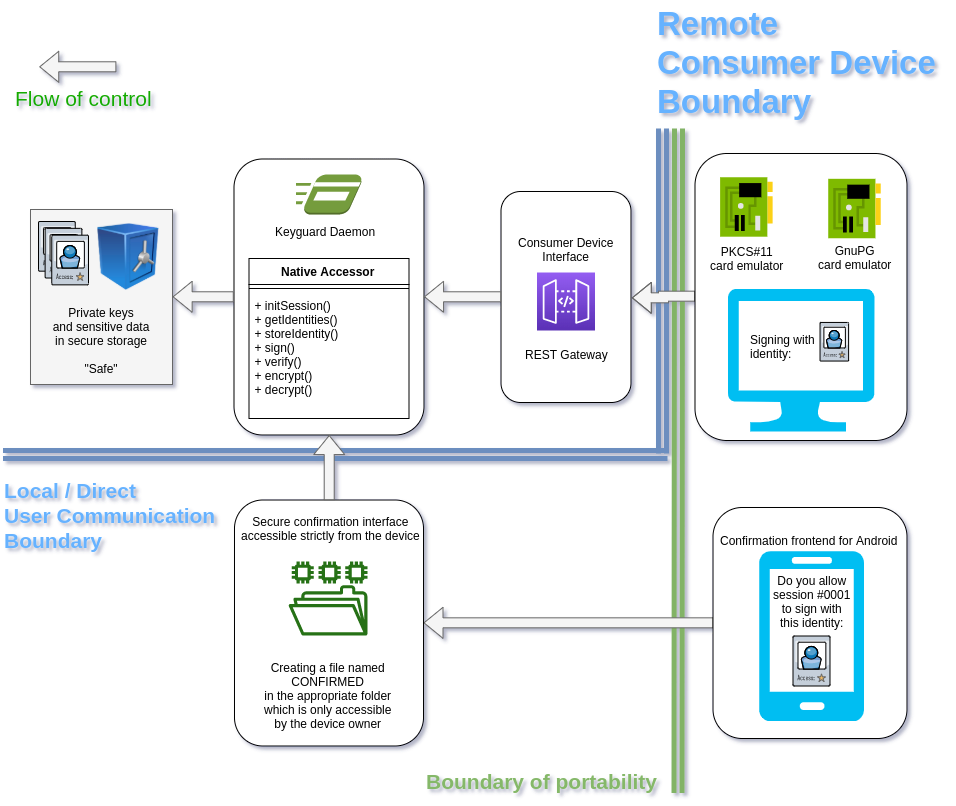

The diagram above was exported from draw.io. Its source (the exported page's mxGraphModel, read from the mxfile embedded in the PNG):
<mxGraphModel dx="2664" dy="2527" grid="0" gridSize="10" guides="1" tooltips="1" connect="1" arrows="1" fold="1" page="1" pageScale="1" pageWidth="827" pageHeight="1169" math="0" shadow="0">
  <root>
    <mxCell id="0" />
    <mxCell id="1" value="Boundaries" style="locked=1;" parent="0" />
    <mxCell id="YNWAV3M44iw6mKUmFDfr-111" value="&lt;font size=&quot;1&quot;&gt;&lt;b style=&quot;font-size: 33px&quot;&gt;Remote&lt;br&gt;Consumer Device&lt;br&gt;Boundary&lt;/b&gt;&lt;/font&gt;" style="text;html=1;resizable=0;points=[];autosize=1;align=left;verticalAlign=top;spacingTop=-4;fontColor=#66B2FF;" parent="1" vertex="1">
      <mxGeometry x="558" y="-45.5" width="289" height="66" as="geometry" />
    </mxCell>
    <mxCell id="YNWAV3M44iw6mKUmFDfr-112" value="&lt;font style=&quot;font-size: 21px;&quot;&gt;&lt;b style=&quot;font-size: 21px;&quot;&gt;&lt;font style=&quot;font-size: 21px;&quot;&gt;Local / Direct&lt;br style=&quot;font-size: 21px;&quot;&gt;User Communication&lt;br style=&quot;font-size: 21px;&quot;&gt;Boundary&lt;/font&gt;&lt;br style=&quot;font-size: 21px;&quot;&gt;&lt;/b&gt;&lt;/font&gt;" style="text;html=1;resizable=0;points=[];autosize=1;align=left;verticalAlign=top;spacingTop=-4;fontSize=21;fontColor=#66B2FF;" parent="1" vertex="1">
      <mxGeometry x="-95" y="428.5" width="342" height="66" as="geometry" />
    </mxCell>
    <mxCell id="YNWAV3M44iw6mKUmFDfr-113" value="" style="shape=link;html=1;fillColor=#dae8fc;strokeColor=#6c8ebf;strokeWidth=5;" parent="1" edge="1">
      <mxGeometry width="50" height="50" relative="1" as="geometry">
        <mxPoint x="-94.5" y="408" as="sourcePoint" />
        <mxPoint x="570" y="408" as="targetPoint" />
      </mxGeometry>
    </mxCell>
    <mxCell id="YNWAV3M44iw6mKUmFDfr-114" value="" style="shape=link;html=1;fillColor=#dae8fc;strokeColor=#6c8ebf;strokeWidth=5;" parent="1" edge="1">
      <mxGeometry width="50" height="50" relative="1" as="geometry">
        <mxPoint x="565" y="407" as="sourcePoint" />
        <mxPoint x="565" y="82" as="targetPoint" />
      </mxGeometry>
    </mxCell>
    <mxCell id="fi9qLybofTayfkkep9q3-1" value="" style="shape=link;html=1;fillColor=#d5e8d4;strokeColor=#82b366;strokeWidth=5;fontColor=#5CEFFF;" edge="1" parent="1">
      <mxGeometry width="50" height="50" relative="1" as="geometry">
        <mxPoint x="580.5" y="746.5" as="sourcePoint" />
        <mxPoint x="580.9999999999995" y="82" as="targetPoint" />
      </mxGeometry>
    </mxCell>
    <mxCell id="fi9qLybofTayfkkep9q3-2" value="&lt;font style=&quot;font-size: 21px&quot;&gt;&lt;b style=&quot;font-size: 21px&quot;&gt;Boundary of portability&lt;br style=&quot;font-size: 21px&quot;&gt;&lt;/b&gt;&lt;/font&gt;" style="text;html=1;resizable=0;points=[];autosize=1;align=left;verticalAlign=top;spacingTop=-4;fontSize=21;fontColor=#85B869;" vertex="1" parent="1">
      <mxGeometry x="326.5" y="719.5" width="241" height="25" as="geometry" />
    </mxCell>
    <mxCell id="hr2HJxF1zEsAkvEmLv2D-70" value="Boxes" style="" parent="0" />
    <mxCell id="hr2HJxF1zEsAkvEmLv2D-103" value="" style="rounded=1;whiteSpace=wrap;html=1;align=center;" parent="hr2HJxF1zEsAkvEmLv2D-70" vertex="1">
      <mxGeometry x="403.5" y="145" width="130" height="211" as="geometry" />
    </mxCell>
    <mxCell id="hr2HJxF1zEsAkvEmLv2D-153" style="edgeStyle=orthogonalEdgeStyle;shape=flexArrow;rounded=0;orthogonalLoop=1;jettySize=auto;html=1;exitX=1;exitY=0.5;exitDx=0;exitDy=0;entryX=0;entryY=0.5;entryDx=0;entryDy=0;fillColor=#f5f5f5;strokeColor=#666666;startArrow=block;endArrow=none;endFill=0;" parent="hr2HJxF1zEsAkvEmLv2D-70" source="hr2HJxF1zEsAkvEmLv2D-126" target="hr2HJxF1zEsAkvEmLv2D-139" edge="1">
      <mxGeometry relative="1" as="geometry" />
    </mxCell>
    <mxCell id="hr2HJxF1zEsAkvEmLv2D-126" value="" style="rounded=1;whiteSpace=wrap;html=1;align=center;" parent="hr2HJxF1zEsAkvEmLv2D-70" vertex="1">
      <mxGeometry x="137" y="453.5" width="189" height="246" as="geometry" />
    </mxCell>
    <mxCell id="hr2HJxF1zEsAkvEmLv2D-138" value="" style="group" parent="hr2HJxF1zEsAkvEmLv2D-70" vertex="1" connectable="0">
      <mxGeometry x="615.5" y="461" width="194" height="231" as="geometry" />
    </mxCell>
    <mxCell id="hr2HJxF1zEsAkvEmLv2D-139" value="" style="rounded=1;whiteSpace=wrap;html=1;align=center;" parent="hr2HJxF1zEsAkvEmLv2D-138" vertex="1">
      <mxGeometry width="194" height="231" as="geometry" />
    </mxCell>
    <mxCell id="hr2HJxF1zEsAkvEmLv2D-140" value="" style="rounded=0;whiteSpace=wrap;html=1;align=center;fillColor=#f5f5f5;strokeColor=#666666;fontColor=#333333;" parent="hr2HJxF1zEsAkvEmLv2D-70" vertex="1">
      <mxGeometry x="-67" y="163" width="142" height="175" as="geometry" />
    </mxCell>
    <mxCell id="hr2HJxF1zEsAkvEmLv2D-141" value="" style="rounded=1;whiteSpace=wrap;html=1;glass=0;strokeWidth=1;align=center;strokeColor=#000000;" parent="hr2HJxF1zEsAkvEmLv2D-70" vertex="1">
      <mxGeometry x="136.5" y="112.5" width="190" height="276" as="geometry" />
    </mxCell>
    <mxCell id="hr2HJxF1zEsAkvEmLv2D-154" style="edgeStyle=orthogonalEdgeStyle;shape=flexArrow;rounded=0;orthogonalLoop=1;jettySize=auto;html=1;exitX=0;exitY=0.5;exitDx=0;exitDy=0;entryX=1;entryY=0.5;entryDx=0;entryDy=0;fontSize=21;fillColor=#f5f5f5;strokeColor=#666666;" parent="hr2HJxF1zEsAkvEmLv2D-70" source="hr2HJxF1zEsAkvEmLv2D-142" target="hr2HJxF1zEsAkvEmLv2D-103" edge="1">
      <mxGeometry relative="1" as="geometry" />
    </mxCell>
    <mxCell id="hr2HJxF1zEsAkvEmLv2D-142" value="" style="rounded=1;whiteSpace=wrap;html=1;glass=0;strokeWidth=1;align=center;strokeColor=#000000;" parent="hr2HJxF1zEsAkvEmLv2D-70" vertex="1">
      <mxGeometry x="597.5" y="107" width="212" height="287" as="geometry" />
    </mxCell>
    <mxCell id="hr2HJxF1zEsAkvEmLv2D-150" style="edgeStyle=orthogonalEdgeStyle;shape=flexArrow;rounded=0;orthogonalLoop=1;jettySize=auto;html=1;exitX=0.5;exitY=1;exitDx=0;exitDy=0;entryX=0.5;entryY=0;entryDx=0;entryDy=0;fillColor=#f5f5f5;strokeColor=#666666;endArrow=none;endFill=0;startArrow=block;startFill=0;" parent="hr2HJxF1zEsAkvEmLv2D-70" edge="1">
      <mxGeometry relative="1" as="geometry">
        <mxPoint x="231.71428571428578" y="388.57142857142867" as="sourcePoint" />
        <mxPoint x="231.71428571428578" y="453.7142857142858" as="targetPoint" />
      </mxGeometry>
    </mxCell>
    <mxCell id="hr2HJxF1zEsAkvEmLv2D-151" style="edgeStyle=orthogonalEdgeStyle;shape=flexArrow;rounded=0;orthogonalLoop=1;jettySize=auto;html=1;exitX=0;exitY=0.5;exitDx=0;exitDy=0;entryX=1;entryY=0.5;entryDx=0;entryDy=0;fillColor=#f5f5f5;strokeColor=#666666;" parent="hr2HJxF1zEsAkvEmLv2D-70" edge="1">
      <mxGeometry relative="1" as="geometry">
        <mxPoint x="136.28571428571422" y="250.28571428571422" as="sourcePoint" />
        <mxPoint x="75.14285714285711" y="250.28571428571422" as="targetPoint" />
      </mxGeometry>
    </mxCell>
    <mxCell id="hr2HJxF1zEsAkvEmLv2D-152" style="edgeStyle=orthogonalEdgeStyle;shape=flexArrow;rounded=0;orthogonalLoop=1;jettySize=auto;html=1;exitX=0;exitY=0.5;exitDx=0;exitDy=0;entryX=1;entryY=0.5;entryDx=0;entryDy=0;fillColor=#f5f5f5;strokeColor=#666666;" parent="hr2HJxF1zEsAkvEmLv2D-70" edge="1">
      <mxGeometry relative="1" as="geometry">
        <mxPoint x="403.7142857142858" y="250.28571428571422" as="sourcePoint" />
        <mxPoint x="326.57142857142867" y="250.28571428571422" as="targetPoint" />
      </mxGeometry>
    </mxCell>
    <mxCell id="hr2HJxF1zEsAkvEmLv2D-71" value="Elements" style="" parent="0" />
    <mxCell id="hr2HJxF1zEsAkvEmLv2D-101" value="Consumer Device&lt;br&gt;Interface" style="text;html=1;align=center;" parent="hr2HJxF1zEsAkvEmLv2D-71" vertex="1">
      <mxGeometry x="383.5" y="182.5" width="170" height="30" as="geometry" />
    </mxCell>
    <mxCell id="hr2HJxF1zEsAkvEmLv2D-99" value="" style="outlineConnect=0;fontColor=#232F3E;gradientColor=#945DF2;gradientDirection=north;fillColor=#5A30B5;strokeColor=#ffffff;dashed=0;verticalLabelPosition=bottom;verticalAlign=top;align=center;html=1;fontSize=12;fontStyle=0;aspect=fixed;shape=mxgraph.aws4.resourceIcon;resIcon=mxgraph.aws4.api_gateway;" parent="hr2HJxF1zEsAkvEmLv2D-71" vertex="1">
      <mxGeometry x="439.5" y="226" width="58" height="58" as="geometry" />
    </mxCell>
    <mxCell id="hr2HJxF1zEsAkvEmLv2D-100" value="REST Gateway" style="text;html=1;resizable=0;points=[];autosize=1;align=center;verticalAlign=top;spacingTop=-4;" parent="hr2HJxF1zEsAkvEmLv2D-71" vertex="1">
      <mxGeometry x="418.5" y="298.5" width="100" height="20" as="geometry" />
    </mxCell>
    <mxCell id="hr2HJxF1zEsAkvEmLv2D-118" value="" style="group" parent="hr2HJxF1zEsAkvEmLv2D-71" vertex="1" connectable="0">
      <mxGeometry x="151.5" y="128" width="160" height="264" as="geometry" />
    </mxCell>
    <mxCell id="hr2HJxF1zEsAkvEmLv2D-119" value="" style="group" parent="hr2HJxF1zEsAkvEmLv2D-118" vertex="1" connectable="0">
      <mxGeometry width="160" height="244" as="geometry" />
    </mxCell>
    <mxCell id="hr2HJxF1zEsAkvEmLv2D-120" value="Native Accessor" style="swimlane;fontStyle=1;align=center;verticalAlign=top;childLayout=stackLayout;horizontal=1;startSize=26;horizontalStack=0;resizeParent=1;resizeParentMax=0;resizeLast=0;collapsible=1;marginBottom=0;" parent="hr2HJxF1zEsAkvEmLv2D-119" vertex="1">
      <mxGeometry y="84" width="160" height="160" as="geometry">
        <mxRectangle x="240" y="264" width="120" height="26" as="alternateBounds" />
      </mxGeometry>
    </mxCell>
    <mxCell id="hr2HJxF1zEsAkvEmLv2D-121" value="" style="line;strokeWidth=1;fillColor=none;align=left;verticalAlign=middle;spacingTop=-1;spacingLeft=3;spacingRight=3;rotatable=0;labelPosition=right;points=[];portConstraint=eastwest;" parent="hr2HJxF1zEsAkvEmLv2D-120" vertex="1">
      <mxGeometry y="26" width="160" height="8" as="geometry" />
    </mxCell>
    <mxCell id="hr2HJxF1zEsAkvEmLv2D-122" value="+ initSession()&#10;+ getIdentities()&#10;+ storeIdentity()&#10;+ sign()&#10;+ verify()&#10;+ encrypt()&#10;+ decrypt()" style="text;strokeColor=none;fillColor=none;align=left;verticalAlign=top;spacingLeft=4;spacingRight=4;overflow=hidden;rotatable=0;points=[[0,0.5],[1,0.5]];portConstraint=eastwest;" parent="hr2HJxF1zEsAkvEmLv2D-120" vertex="1">
      <mxGeometry y="34" width="160" height="126" as="geometry" />
    </mxCell>
    <mxCell id="hr2HJxF1zEsAkvEmLv2D-123" value="" style="group" parent="hr2HJxF1zEsAkvEmLv2D-119" vertex="1" connectable="0">
      <mxGeometry x="5" width="150" height="80" as="geometry" />
    </mxCell>
    <mxCell id="hr2HJxF1zEsAkvEmLv2D-124" value="&lt;span&gt;Keyguard Daemon&lt;br&gt;&lt;/span&gt;" style="text;html=1;resizable=0;points=[];autosize=1;align=center;verticalAlign=top;spacingTop=-4;" parent="hr2HJxF1zEsAkvEmLv2D-123" vertex="1">
      <mxGeometry x="11.5" y="48" width="120" height="20" as="geometry" />
    </mxCell>
    <mxCell id="hr2HJxF1zEsAkvEmLv2D-125" value="" style="outlineConnect=0;dashed=0;verticalLabelPosition=bottom;verticalAlign=top;align=center;html=1;shape=mxgraph.aws3.run_command;fillColor=#759C3E;gradientColor=none;" parent="hr2HJxF1zEsAkvEmLv2D-123" vertex="1">
      <mxGeometry x="42" width="66" height="40" as="geometry" />
    </mxCell>
    <mxCell id="hr2HJxF1zEsAkvEmLv2D-130" value="Secure confirmation interface&lt;br&gt;accessible strictly from the device" style="text;html=1;align=center;" parent="hr2HJxF1zEsAkvEmLv2D-71" vertex="1">
      <mxGeometry x="145.5" y="462" width="175" height="30" as="geometry" />
    </mxCell>
    <mxCell id="hr2HJxF1zEsAkvEmLv2D-131" value="" style="outlineConnect=0;fontColor=#232F3E;gradientColor=none;fillColor=#277116;strokeColor=none;dashed=0;verticalLabelPosition=bottom;verticalAlign=top;align=center;html=1;fontSize=12;fontStyle=0;aspect=fixed;pointerEvents=1;shape=mxgraph.aws4.file_system;" parent="hr2HJxF1zEsAkvEmLv2D-71" vertex="1">
      <mxGeometry x="191" y="515" width="79" height="74" as="geometry" />
    </mxCell>
    <mxCell id="hr2HJxF1zEsAkvEmLv2D-132" value="Creating a file named&lt;br&gt;CONFIRMED&lt;br&gt;in the appropriate folder&lt;br&gt;which is only accessible&lt;br&gt;by the device owner" style="text;html=1;resizable=0;points=[];autosize=1;align=center;verticalAlign=top;spacingTop=-4;" parent="hr2HJxF1zEsAkvEmLv2D-71" vertex="1">
      <mxGeometry x="160.5" y="612" width="140" height="70" as="geometry" />
    </mxCell>
    <mxCell id="hr2HJxF1zEsAkvEmLv2D-133" value="" style="group" parent="hr2HJxF1zEsAkvEmLv2D-71" vertex="1" connectable="0">
      <mxGeometry x="661.5" y="504.57142857142856" width="105" height="170" as="geometry" />
    </mxCell>
    <mxCell id="hr2HJxF1zEsAkvEmLv2D-134" value="" style="verticalLabelPosition=bottom;html=1;verticalAlign=top;align=center;strokeColor=none;fillColor=#00BEF2;shape=mxgraph.azure.mobile;pointerEvents=1;" parent="hr2HJxF1zEsAkvEmLv2D-133" vertex="1">
      <mxGeometry width="105" height="170" as="geometry" />
    </mxCell>
    <mxCell id="hr2HJxF1zEsAkvEmLv2D-135" value="Do you allow&lt;br&gt;session #0001&lt;br&gt;to sign with&lt;br&gt;this identity:" style="text;html=1;resizable=0;points=[];autosize=1;align=center;verticalAlign=top;spacingTop=-4;" parent="hr2HJxF1zEsAkvEmLv2D-133" vertex="1">
      <mxGeometry x="7.5" y="19.928571428571445" width="90" height="60" as="geometry" />
    </mxCell>
    <mxCell id="hr2HJxF1zEsAkvEmLv2D-136" value="" style="verticalLabelPosition=bottom;aspect=fixed;html=1;verticalAlign=top;strokeColor=none;align=center;outlineConnect=0;shape=mxgraph.citrix.access_card;" parent="hr2HJxF1zEsAkvEmLv2D-133" vertex="1">
      <mxGeometry x="34" y="84.92857142857144" width="37" height="50" as="geometry" />
    </mxCell>
    <mxCell id="hr2HJxF1zEsAkvEmLv2D-137" value="Confirmation frontend for Android" style="text;html=1;resizable=0;points=[];autosize=1;align=left;verticalAlign=top;spacingTop=-4;" parent="hr2HJxF1zEsAkvEmLv2D-71" vertex="1">
      <mxGeometry x="621" y="484.5" width="190" height="20" as="geometry" />
    </mxCell>
    <mxCell id="hr2HJxF1zEsAkvEmLv2D-114" value="" style="group" parent="hr2HJxF1zEsAkvEmLv2D-71" vertex="1" connectable="0">
      <mxGeometry x="-59" y="175" width="50" height="65" as="geometry" />
    </mxCell>
    <mxCell id="hr2HJxF1zEsAkvEmLv2D-115" value="" style="verticalLabelPosition=bottom;aspect=fixed;html=1;verticalAlign=top;strokeColor=none;align=center;outlineConnect=0;shape=mxgraph.citrix.access_card;" parent="hr2HJxF1zEsAkvEmLv2D-114" vertex="1">
      <mxGeometry width="36.75496688741722" height="49.66887417218543" as="geometry" />
    </mxCell>
    <mxCell id="hr2HJxF1zEsAkvEmLv2D-116" value="" style="verticalLabelPosition=bottom;aspect=fixed;html=1;verticalAlign=top;strokeColor=none;align=center;outlineConnect=0;shape=mxgraph.citrix.access_card;" parent="hr2HJxF1zEsAkvEmLv2D-114" vertex="1">
      <mxGeometry x="6.622516556291391" y="6.842105263157895" width="36.75496688741722" height="49.66887417218543" as="geometry" />
    </mxCell>
    <mxCell id="hr2HJxF1zEsAkvEmLv2D-117" value="" style="verticalLabelPosition=bottom;aspect=fixed;html=1;verticalAlign=top;strokeColor=none;align=center;outlineConnect=0;shape=mxgraph.citrix.access_card;" parent="hr2HJxF1zEsAkvEmLv2D-114" vertex="1">
      <mxGeometry x="13.245033112582782" y="13.68421052631579" width="36.75496688741722" height="49.66887417218543" as="geometry" />
    </mxCell>
    <mxCell id="hr2HJxF1zEsAkvEmLv2D-113" value="" style="image;html=1;labelBackgroundColor=#ffffff;image=img/lib/clip_art/finance/Safe_128x128.png" parent="hr2HJxF1zEsAkvEmLv2D-71" vertex="1">
      <mxGeometry x="-3" y="177.5" width="68" height="66" as="geometry" />
    </mxCell>
    <mxCell id="hr2HJxF1zEsAkvEmLv2D-111" value="Private keys&lt;br&gt;and sensitive data&lt;br&gt;in secure storage&lt;br&gt;&lt;br&gt;&quot;Safe&quot;" style="text;html=1;strokeColor=none;fillColor=none;align=center;verticalAlign=middle;whiteSpace=wrap;rounded=0;" parent="hr2HJxF1zEsAkvEmLv2D-71" vertex="1">
      <mxGeometry x="-52.5" y="257" width="110" height="74" as="geometry" />
    </mxCell>
    <mxCell id="hr2HJxF1zEsAkvEmLv2D-86" value="" style="group" parent="hr2HJxF1zEsAkvEmLv2D-71" vertex="1" connectable="0">
      <mxGeometry x="630.2565947242206" y="242.35199138858988" width="146.7146282973621" height="142.7341227125942" as="geometry" />
    </mxCell>
    <mxCell id="hr2HJxF1zEsAkvEmLv2D-87" value="" style="verticalLabelPosition=bottom;html=1;verticalAlign=top;align=center;strokeColor=none;fillColor=#00BEF2;shape=mxgraph.azure.computer;pointerEvents=1;" parent="hr2HJxF1zEsAkvEmLv2D-86" vertex="1">
      <mxGeometry width="146.7146282973621" height="142.7341227125942" as="geometry" />
    </mxCell>
    <mxCell id="hr2HJxF1zEsAkvEmLv2D-88" value="" style="verticalLabelPosition=bottom;aspect=fixed;html=1;verticalAlign=top;strokeColor=none;align=center;outlineConnect=0;shape=mxgraph.citrix.access_card;" parent="hr2HJxF1zEsAkvEmLv2D-86" vertex="1">
      <mxGeometry x="92.2757793764988" y="33.58449946178687" width="28.570743405275778" height="38.60911270983213" as="geometry" />
    </mxCell>
    <mxCell id="hr2HJxF1zEsAkvEmLv2D-89" value="Signing with&lt;br&gt;identity:" style="text;html=1;resizable=0;points=[];autosize=1;align=left;verticalAlign=top;spacingTop=-4;" parent="hr2HJxF1zEsAkvEmLv2D-86" vertex="1">
      <mxGeometry x="21.235011990407674" y="41.98062432723359" width="80" height="30" as="geometry" />
    </mxCell>
    <mxCell id="hr2HJxF1zEsAkvEmLv2D-91" value="" style="aspect=fixed;html=1;points=[];align=center;image;fontSize=12;image=img/lib/mscae/NetworkInterfaceCard.svg;" parent="hr2HJxF1zEsAkvEmLv2D-71" vertex="1">
      <mxGeometry x="623.1235011990408" y="131.2400430570506" width="52.5083932853717" height="59.458033573141485" as="geometry" />
    </mxCell>
    <mxCell id="hr2HJxF1zEsAkvEmLv2D-92" value="PKCS#11&lt;br&gt;card emulator" style="text;html=1;resizable=0;points=[];autosize=1;align=center;verticalAlign=top;spacingTop=-4;" parent="hr2HJxF1zEsAkvEmLv2D-71" vertex="1">
      <mxGeometry x="607.9268585131895" y="196.3476856835307" width="83" height="28" as="geometry" />
    </mxCell>
    <mxCell id="hr2HJxF1zEsAkvEmLv2D-94" value="" style="aspect=fixed;html=1;points=[];align=center;image;fontSize=12;image=img/lib/mscae/NetworkInterfaceCard.svg;" parent="hr2HJxF1zEsAkvEmLv2D-71" vertex="1">
      <mxGeometry x="731.2290167865707" y="132.80139935414422" width="52.5083932853717" height="59.458033573141485" as="geometry" />
    </mxCell>
    <mxCell id="hr2HJxF1zEsAkvEmLv2D-95" value="GnuPG&lt;br&gt;card emulator" style="text;html=1;resizable=0;points=[];autosize=1;align=center;verticalAlign=top;spacingTop=-4;" parent="hr2HJxF1zEsAkvEmLv2D-71" vertex="1">
      <mxGeometry x="716.0323741007194" y="194.9090419806243" width="83" height="28" as="geometry" />
    </mxCell>
    <mxCell id="hr2HJxF1zEsAkvEmLv2D-160" style="edgeStyle=orthogonalEdgeStyle;shape=flexArrow;rounded=0;orthogonalLoop=1;jettySize=auto;html=1;exitX=0;exitY=0.5;exitDx=0;exitDy=0;entryX=1;entryY=0.5;entryDx=0;entryDy=0;fillColor=#f5f5f5;strokeColor=#666666;" parent="hr2HJxF1zEsAkvEmLv2D-71" edge="1">
      <mxGeometry relative="1" as="geometry">
        <mxPoint x="18.880952380952294" y="20.28571428571422" as="sourcePoint" />
        <mxPoint x="-58.26190476190504" y="20.28571428571422" as="targetPoint" />
      </mxGeometry>
    </mxCell>
    <mxCell id="hr2HJxF1zEsAkvEmLv2D-161" value="&lt;font&gt;Flow of control&lt;/font&gt;" style="text;html=1;resizable=0;points=[];autosize=1;align=left;verticalAlign=top;spacingTop=-4;fontSize=21;fontColor=#17AB00;" parent="hr2HJxF1zEsAkvEmLv2D-71" vertex="1">
      <mxGeometry x="-84.5" y="36.5" width="147" height="25" as="geometry" />
    </mxCell>
  </root>
</mxGraphModel>